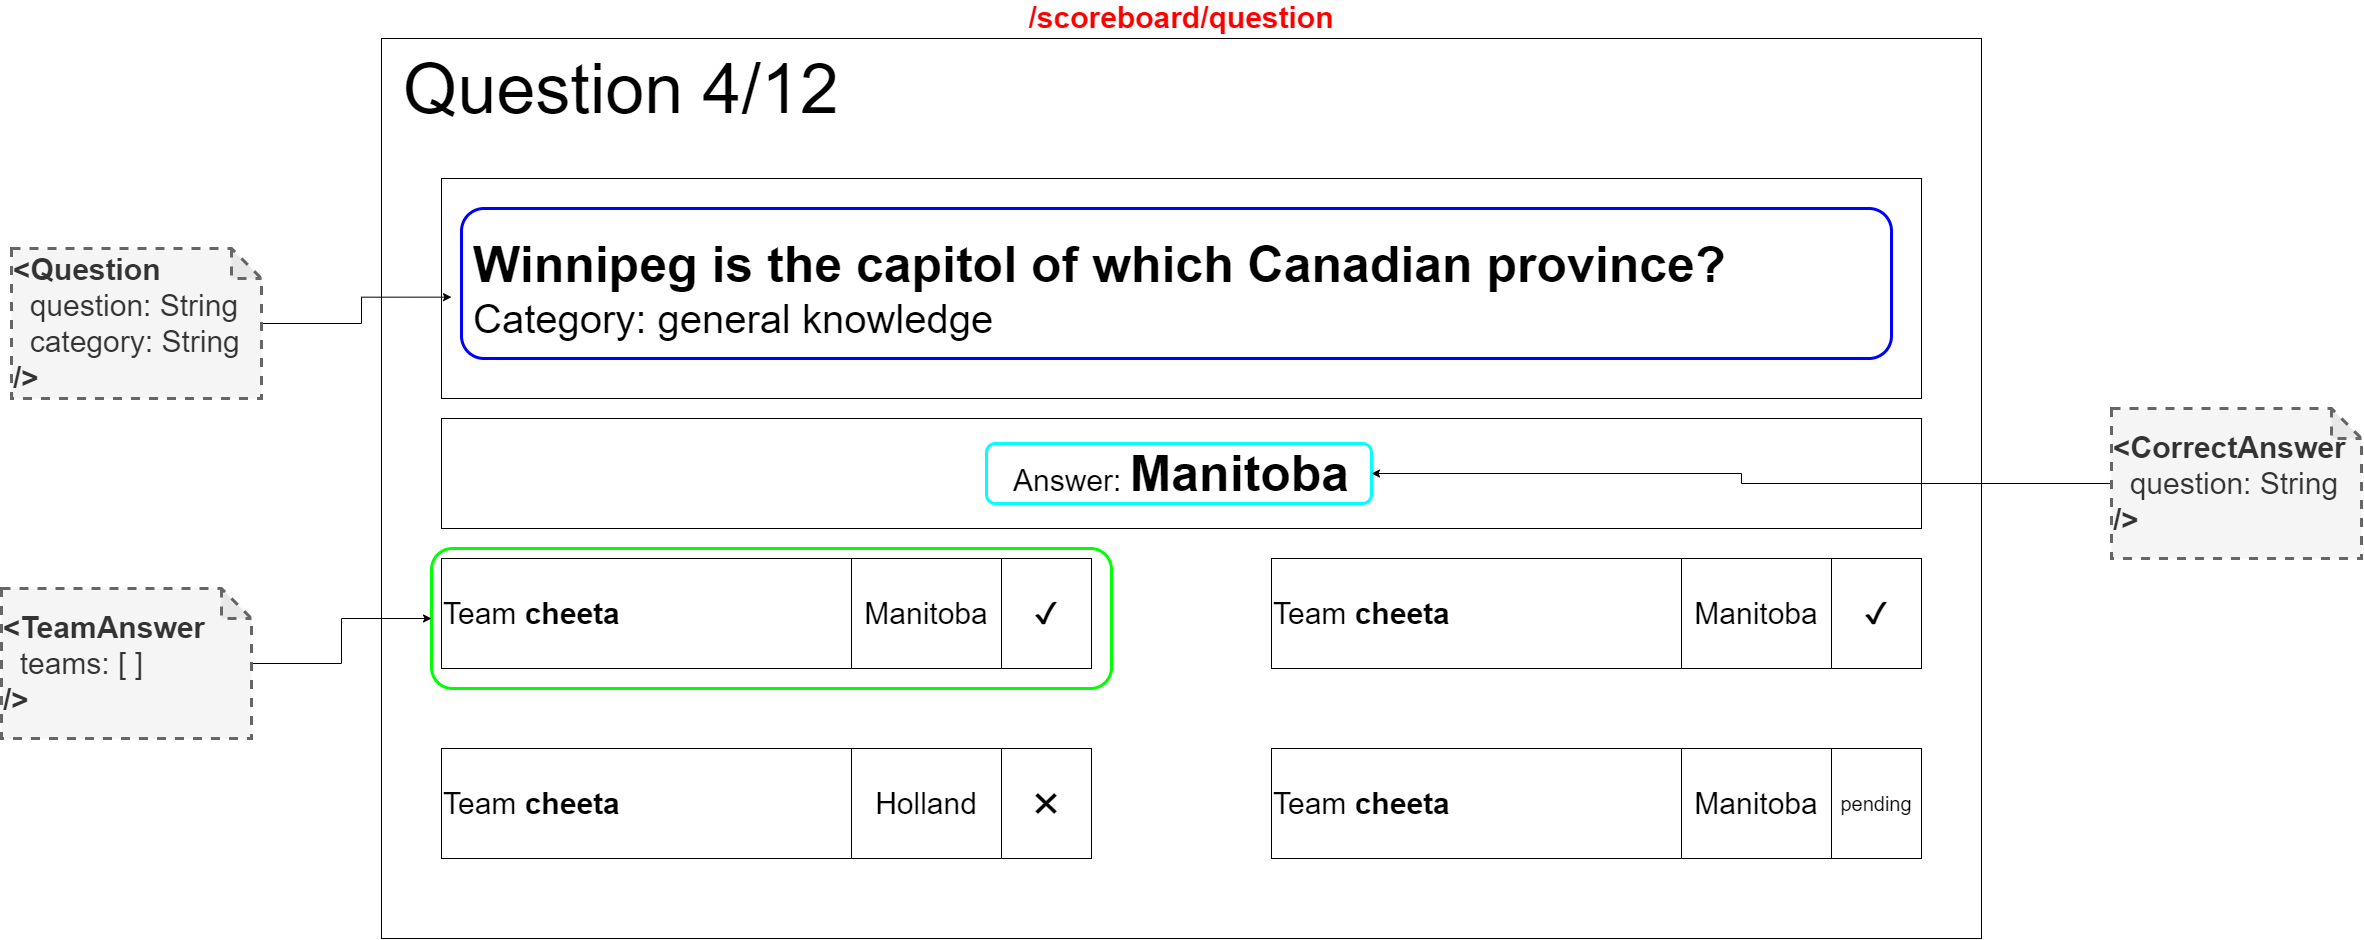

The diagram above was exported from draw.io. Its source (the exported page's mxGraphModel, read from the mxfile embedded in the PNG):
<mxGraphModel dx="3330" dy="1813" grid="1" gridSize="10" guides="1" tooltips="1" connect="1" arrows="1" fold="1" page="1" pageScale="1" pageWidth="1600" pageHeight="900" math="0" shadow="0">
  <root>
    <mxCell id="0" />
    <mxCell id="1" parent="0" />
    <mxCell id="7f5f25dyA_9ia0xgnhDa-1" value="/scoreboard/question" style="rounded=0;whiteSpace=wrap;html=1;fontStyle=1;fontSize=30;labelPosition=center;verticalLabelPosition=top;align=center;verticalAlign=bottom;fontColor=#FF0000;" parent="1" vertex="1">
      <mxGeometry width="1600" height="900" as="geometry" />
    </mxCell>
    <mxCell id="pxtYRjHle6Uc2ndr3z-g-1" value="&lt;span style=&quot;font-size: 70px&quot;&gt;Question 4/12&lt;/span&gt;" style="text;html=1;align=left;verticalAlign=middle;resizable=0;points=[];autosize=1;" parent="1" vertex="1">
      <mxGeometry x="20" y="30" width="450" height="40" as="geometry" />
    </mxCell>
    <mxCell id="0aEb0KL1dTtn9j4hsw88-2" value="&lt;font style=&quot;font-size: 30px&quot;&gt;Team &lt;b&gt;cheeta&lt;/b&gt;&lt;/font&gt;" style="rounded=0;whiteSpace=wrap;html=1;align=left;" parent="1" vertex="1">
      <mxGeometry x="60" y="520" width="650" height="110" as="geometry" />
    </mxCell>
    <mxCell id="0aEb0KL1dTtn9j4hsw88-18" value="" style="rounded=0;whiteSpace=wrap;html=1;" parent="1" vertex="1">
      <mxGeometry x="60" y="140" width="1480" height="220" as="geometry" />
    </mxCell>
    <mxCell id="0aEb0KL1dTtn9j4hsw88-19" value="&lt;font&gt;&lt;div style=&quot;font-size: 50px&quot;&gt;&lt;b&gt;Winnipeg is the capitol of which Canadian province?&lt;/b&gt;&lt;/div&gt;&lt;div&gt;&lt;font style=&quot;font-size: 40px&quot;&gt;Category: general knowledge&lt;/font&gt;&lt;/div&gt;&lt;/font&gt;" style="text;html=1;strokeColor=none;fillColor=none;align=left;verticalAlign=middle;whiteSpace=wrap;rounded=0;" parent="1" vertex="1">
      <mxGeometry x="90" y="140" width="1420" height="220" as="geometry" />
    </mxCell>
    <mxCell id="0aEb0KL1dTtn9j4hsw88-21" value="&lt;font style=&quot;font-size: 30px&quot;&gt;Team &lt;b&gt;cheeta&lt;/b&gt;&lt;/font&gt;" style="rounded=0;whiteSpace=wrap;html=1;align=left;" parent="1" vertex="1">
      <mxGeometry x="890" y="520" width="650" height="110" as="geometry" />
    </mxCell>
    <mxCell id="0aEb0KL1dTtn9j4hsw88-27" value="&lt;font style=&quot;font-size: 30px&quot;&gt;Team &lt;b&gt;cheeta&lt;/b&gt;&lt;/font&gt;" style="rounded=0;whiteSpace=wrap;html=1;align=left;" parent="1" vertex="1">
      <mxGeometry x="60" y="710" width="650" height="110" as="geometry" />
    </mxCell>
    <mxCell id="0aEb0KL1dTtn9j4hsw88-31" value="&lt;font style=&quot;font-size: 30px&quot;&gt;Team &lt;b&gt;cheeta&lt;/b&gt;&lt;/font&gt;" style="rounded=0;whiteSpace=wrap;html=1;align=left;" parent="1" vertex="1">
      <mxGeometry x="890" y="710" width="650" height="110" as="geometry" />
    </mxCell>
    <mxCell id="lq8vgCUYFibarcqJz1bl-1" value="&lt;font&gt;&lt;span style=&quot;font-size: 30px&quot;&gt;Answer:&amp;nbsp;&lt;/span&gt;&lt;b&gt;&lt;font style=&quot;font-size: 50px&quot;&gt;Manitoba&lt;/font&gt;&lt;/b&gt;&lt;/font&gt;" style="rounded=0;whiteSpace=wrap;html=1;" parent="1" vertex="1">
      <mxGeometry x="60" y="380" width="1480" height="110" as="geometry" />
    </mxCell>
    <mxCell id="lq8vgCUYFibarcqJz1bl-2" value="&lt;font style=&quot;font-size: 30px&quot;&gt;Manitoba&lt;/font&gt;" style="rounded=0;whiteSpace=wrap;html=1;" parent="1" vertex="1">
      <mxGeometry x="470" y="520" width="150" height="110" as="geometry" />
    </mxCell>
    <mxCell id="lq8vgCUYFibarcqJz1bl-3" value="&lt;font style=&quot;font-size: 30px&quot;&gt;Manitoba&lt;/font&gt;" style="rounded=0;whiteSpace=wrap;html=1;" parent="1" vertex="1">
      <mxGeometry x="1300" y="520" width="150" height="110" as="geometry" />
    </mxCell>
    <mxCell id="lq8vgCUYFibarcqJz1bl-4" value="&lt;font style=&quot;font-size: 30px&quot;&gt;Manitoba&lt;/font&gt;" style="rounded=0;whiteSpace=wrap;html=1;" parent="1" vertex="1">
      <mxGeometry x="1300" y="710" width="150" height="110" as="geometry" />
    </mxCell>
    <mxCell id="lq8vgCUYFibarcqJz1bl-5" value="&lt;font style=&quot;font-size: 30px&quot;&gt;Holland&lt;/font&gt;" style="rounded=0;whiteSpace=wrap;html=1;" parent="1" vertex="1">
      <mxGeometry x="470" y="710" width="150" height="110" as="geometry" />
    </mxCell>
    <mxCell id="lq8vgCUYFibarcqJz1bl-6" value="&lt;font style=&quot;font-size: 30px&quot;&gt;✔&lt;/font&gt;" style="rounded=0;whiteSpace=wrap;html=1;" parent="1" vertex="1">
      <mxGeometry x="620" y="520" width="90" height="110" as="geometry" />
    </mxCell>
    <mxCell id="lq8vgCUYFibarcqJz1bl-7" value="&lt;font style=&quot;font-size: 20px&quot;&gt;pending&lt;/font&gt;" style="rounded=0;whiteSpace=wrap;html=1;" parent="1" vertex="1">
      <mxGeometry x="1450" y="710" width="90" height="110" as="geometry" />
    </mxCell>
    <mxCell id="lq8vgCUYFibarcqJz1bl-8" value="&lt;span style=&quot;font-size: 30px&quot;&gt;✖&lt;/span&gt;" style="rounded=0;whiteSpace=wrap;html=1;" parent="1" vertex="1">
      <mxGeometry x="620" y="710" width="90" height="110" as="geometry" />
    </mxCell>
    <mxCell id="lq8vgCUYFibarcqJz1bl-9" value="&lt;font style=&quot;font-size: 30px&quot;&gt;✔&lt;/font&gt;" style="rounded=0;whiteSpace=wrap;html=1;" parent="1" vertex="1">
      <mxGeometry x="1450" y="520" width="90" height="110" as="geometry" />
    </mxCell>
    <mxCell id="_BpFHBfhuHU1Q8USUuPv-1" value="" style="rounded=1;whiteSpace=wrap;html=1;fillColor=none;strokeColor=#0000FF;strokeWidth=3;" vertex="1" parent="1">
      <mxGeometry x="80" y="170" width="1430" height="150" as="geometry" />
    </mxCell>
    <mxCell id="_BpFHBfhuHU1Q8USUuPv-2" value="" style="rounded=1;whiteSpace=wrap;html=1;strokeWidth=3;fillColor=none;strokeColor=#00FFFF;" vertex="1" parent="1">
      <mxGeometry x="605" y="405" width="385" height="60" as="geometry" />
    </mxCell>
    <mxCell id="_BpFHBfhuHU1Q8USUuPv-3" value="" style="rounded=1;whiteSpace=wrap;html=1;strokeWidth=3;fillColor=none;strokeColor=#00FF00;" vertex="1" parent="1">
      <mxGeometry x="50" y="510" width="680" height="140" as="geometry" />
    </mxCell>
    <mxCell id="_BpFHBfhuHU1Q8USUuPv-5" style="edgeStyle=orthogonalEdgeStyle;rounded=0;orthogonalLoop=1;jettySize=auto;html=1;entryX=-0.007;entryY=0.591;entryDx=0;entryDy=0;entryPerimeter=0;fontSize=30;" edge="1" parent="1" source="_BpFHBfhuHU1Q8USUuPv-4" target="_BpFHBfhuHU1Q8USUuPv-1">
      <mxGeometry relative="1" as="geometry" />
    </mxCell>
    <mxCell id="_BpFHBfhuHU1Q8USUuPv-4" value="&lt;b&gt;&amp;lt;Question&lt;br&gt;&amp;nbsp; &lt;/b&gt;question: String&lt;br&gt;&amp;nbsp; category: String&lt;br&gt;&lt;b&gt;/&amp;gt;&lt;/b&gt;" style="shape=note;whiteSpace=wrap;html=1;backgroundOutline=1;darkOpacity=0.05;strokeColor=#666666;strokeWidth=3;fillColor=#f5f5f5;fontColor=#333333;dashed=1;align=left;fontSize=30;" vertex="1" parent="1">
      <mxGeometry x="-370" y="210" width="250" height="150" as="geometry" />
    </mxCell>
    <mxCell id="_BpFHBfhuHU1Q8USUuPv-7" style="edgeStyle=orthogonalEdgeStyle;rounded=0;orthogonalLoop=1;jettySize=auto;html=1;entryX=0;entryY=0.5;entryDx=0;entryDy=0;fontSize=30;" edge="1" parent="1" source="_BpFHBfhuHU1Q8USUuPv-6" target="_BpFHBfhuHU1Q8USUuPv-3">
      <mxGeometry relative="1" as="geometry" />
    </mxCell>
    <mxCell id="_BpFHBfhuHU1Q8USUuPv-6" value="&lt;b&gt;&amp;lt;TeamAnswer&lt;br&gt;&amp;nbsp; &lt;/b&gt;teams: [ ]&lt;br&gt;&lt;b&gt;/&amp;gt;&lt;/b&gt;" style="shape=note;whiteSpace=wrap;html=1;backgroundOutline=1;darkOpacity=0.05;strokeColor=#666666;strokeWidth=3;fillColor=#f5f5f5;fontColor=#333333;dashed=1;align=left;fontSize=30;" vertex="1" parent="1">
      <mxGeometry x="-380" y="550" width="250" height="150" as="geometry" />
    </mxCell>
    <mxCell id="_BpFHBfhuHU1Q8USUuPv-9" style="edgeStyle=orthogonalEdgeStyle;rounded=0;orthogonalLoop=1;jettySize=auto;html=1;entryX=1;entryY=0.5;entryDx=0;entryDy=0;fontSize=30;" edge="1" parent="1" source="_BpFHBfhuHU1Q8USUuPv-8" target="_BpFHBfhuHU1Q8USUuPv-2">
      <mxGeometry relative="1" as="geometry" />
    </mxCell>
    <mxCell id="_BpFHBfhuHU1Q8USUuPv-8" value="&lt;b&gt;&amp;lt;CorrectAnswer&lt;br&gt;&amp;nbsp; &lt;/b&gt;question: String&lt;br&gt;&lt;b&gt;/&amp;gt;&lt;/b&gt;" style="shape=note;whiteSpace=wrap;html=1;backgroundOutline=1;darkOpacity=0.05;strokeColor=#666666;strokeWidth=3;fillColor=#f5f5f5;fontColor=#333333;dashed=1;align=left;fontSize=30;" vertex="1" parent="1">
      <mxGeometry x="1730" y="370" width="250" height="150" as="geometry" />
    </mxCell>
  </root>
</mxGraphModel>